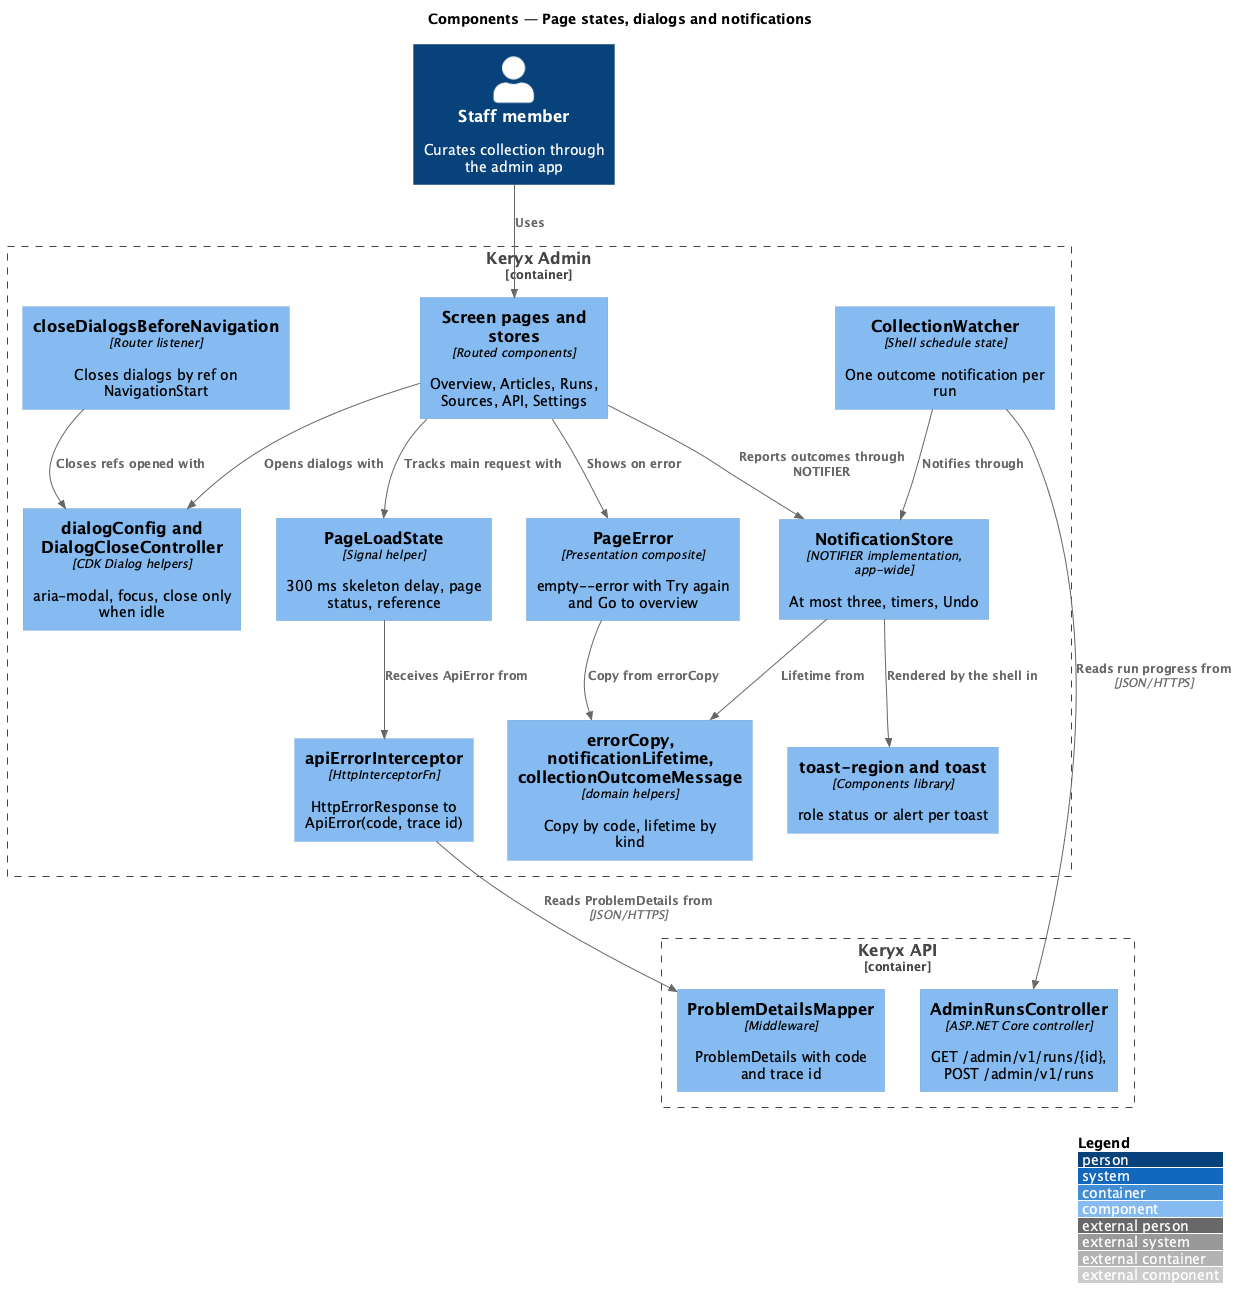

The diagram above was rendered by PlantUML. Its source (embedded in the PNG):
@startuml
!include <C4/C4_Component>
LAYOUT_WITH_LEGEND()
title Components — Page states, dialogs and notifications

Person(staff, "Staff member", "Curates collection through the admin app")
Container_Boundary(spa, "Keryx Admin") {
  Component(screen, "Screen pages and stores", "Routed components", "Overview, Articles, Runs, Sources, API, Settings")
  Component(interceptor, "apiErrorInterceptor", "HttpInterceptorFn", "HttpErrorResponse to ApiError(code, trace id)")
  Component(pls, "PageLoadState", "Signal helper", "300 ms skeleton delay, page status, reference")
  Component(pageerror, "PageError", "Presentation composite", "empty--error with Try again and Go to overview")
  Component(dlgcfg, "dialogConfig and DialogCloseController", "CDK Dialog helpers", "aria-modal, focus, close only when idle")
  Component(navclose, "closeDialogsBeforeNavigation", "Router listener", "Closes dialogs by ref on NavigationStart")
  Component(store, "NotificationStore", "NOTIFIER implementation, app-wide", "At most three, timers, Undo")
  Component(region, "toast-region and toast", "Components library", "role status or alert per toast")
  Component(watcher, "CollectionWatcher", "Shell schedule state", "One outcome notification per run")
  Component(domain, "errorCopy, notificationLifetime, collectionOutcomeMessage", "domain helpers", "Copy by code, lifetime by kind")
}
Container_Boundary(api, "Keryx API") {
  Component(mapper, "ProblemDetailsMapper", "Middleware", "ProblemDetails with code and trace id")
  Component(runs, "AdminRunsController", "ASP.NET Core controller", "GET /admin/v1/runs/{id}, POST /admin/v1/runs")
}

Rel(staff, screen, "Uses")
Rel(screen, pls, "Tracks main request with")
Rel(screen, pageerror, "Shows on error")
Rel(screen, dlgcfg, "Opens dialogs with")
Rel(screen, store, "Reports outcomes through NOTIFIER")
Rel(interceptor, mapper, "Reads ProblemDetails from", "JSON/HTTPS")
Rel(pls, interceptor, "Receives ApiError from")
Rel(pageerror, domain, "Copy from errorCopy")
Rel(store, domain, "Lifetime from")
Rel(store, region, "Rendered by the shell in")
Rel(watcher, runs, "Reads run progress from", "JSON/HTTPS")
Rel(watcher, store, "Notifies through")
Rel(navclose, dlgcfg, "Closes refs opened with")
@enduml